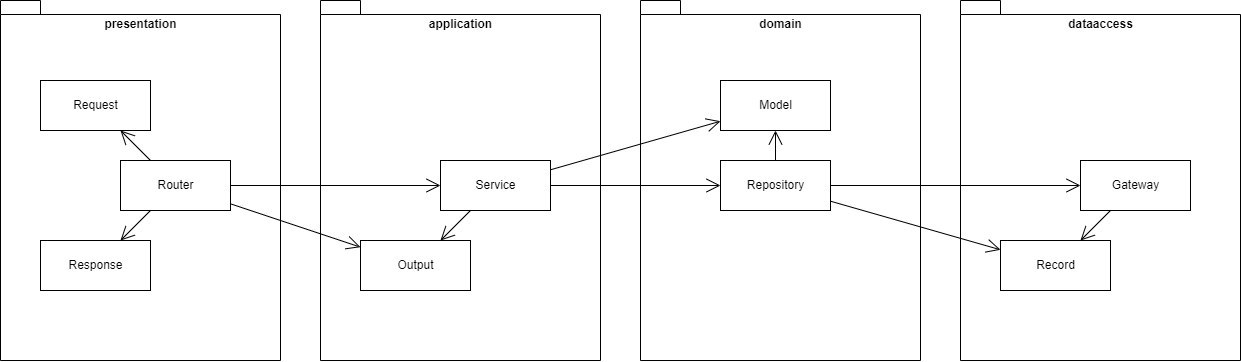

The diagram above was exported from draw.io. Its source (the exported page's mxGraphModel, read from the mxfile embedded in the PNG):
<mxGraphModel dx="1718" dy="872" grid="1" gridSize="10" guides="1" tooltips="1" connect="1" arrows="1" fold="1" page="1" pageScale="1" pageWidth="827" pageHeight="1169" math="0" shadow="0">
  <root>
    <mxCell id="0" />
    <mxCell id="1" parent="0" />
    <mxCell id="20" value="domain" style="shape=folder;fontStyle=1;spacingTop=10;tabWidth=40;tabHeight=14;tabPosition=left;html=1;verticalAlign=top;fillColor=none;" parent="1" vertex="1">
      <mxGeometry x="720" y="80" width="280" height="360" as="geometry" />
    </mxCell>
    <mxCell id="2" value="presentation" style="shape=folder;fontStyle=1;spacingTop=10;tabWidth=40;tabHeight=14;tabPosition=left;html=1;verticalAlign=top;fillColor=none;" parent="1" vertex="1">
      <mxGeometry x="80" y="80" width="280" height="360" as="geometry" />
    </mxCell>
    <mxCell id="3" value="application" style="shape=folder;fontStyle=1;spacingTop=10;tabWidth=40;tabHeight=14;tabPosition=left;html=1;verticalAlign=top;fillColor=none;" parent="1" vertex="1">
      <mxGeometry x="400" y="80" width="280" height="360" as="geometry" />
    </mxCell>
    <mxCell id="4" value="dataaccess" style="shape=folder;fontStyle=1;spacingTop=10;tabWidth=40;tabHeight=14;tabPosition=left;html=1;verticalAlign=top;fillColor=none;" parent="1" vertex="1">
      <mxGeometry x="1040" y="80" width="280" height="360" as="geometry" />
    </mxCell>
    <mxCell id="5" value="Router" style="html=1;" parent="1" vertex="1">
      <mxGeometry x="200" y="240" width="110" height="50" as="geometry" />
    </mxCell>
    <mxCell id="6" value="Request" style="html=1;" parent="1" vertex="1">
      <mxGeometry x="120" y="160" width="110" height="50" as="geometry" />
    </mxCell>
    <mxCell id="7" value="Response" style="html=1;" parent="1" vertex="1">
      <mxGeometry x="120" y="320" width="110" height="50" as="geometry" />
    </mxCell>
    <mxCell id="8" value="Service" style="html=1;" parent="1" vertex="1">
      <mxGeometry x="520" y="240" width="110" height="50" as="geometry" />
    </mxCell>
    <mxCell id="9" value="Output" style="html=1;" parent="1" vertex="1">
      <mxGeometry x="440" y="320" width="110" height="50" as="geometry" />
    </mxCell>
    <mxCell id="10" value="Gateway" style="html=1;" parent="1" vertex="1">
      <mxGeometry x="1160" y="240" width="110" height="50" as="geometry" />
    </mxCell>
    <mxCell id="11" value="Record" style="html=1;" parent="1" vertex="1">
      <mxGeometry x="1080" y="320" width="110" height="50" as="geometry" />
    </mxCell>
    <mxCell id="12" value="" style="endArrow=open;endFill=1;endSize=12;html=1;" parent="1" source="5" target="6" edge="1">
      <mxGeometry width="160" relative="1" as="geometry">
        <mxPoint x="420" y="340" as="sourcePoint" />
        <mxPoint x="580" y="340" as="targetPoint" />
      </mxGeometry>
    </mxCell>
    <mxCell id="13" value="" style="endArrow=open;endFill=1;endSize=12;html=1;" parent="1" source="5" target="7" edge="1">
      <mxGeometry width="160" relative="1" as="geometry">
        <mxPoint x="225.55555555555543" y="260" as="sourcePoint" />
        <mxPoint x="194.44444444444434" y="220" as="targetPoint" />
      </mxGeometry>
    </mxCell>
    <mxCell id="14" value="" style="endArrow=open;endFill=1;endSize=12;html=1;" parent="1" source="5" target="8" edge="1">
      <mxGeometry width="160" relative="1" as="geometry">
        <mxPoint x="226.81818181818176" y="310" as="sourcePoint" />
        <mxPoint x="183.18181818181824" y="370" as="targetPoint" />
      </mxGeometry>
    </mxCell>
    <mxCell id="15" value="" style="endArrow=open;endFill=1;endSize=12;html=1;" parent="1" source="5" target="9" edge="1">
      <mxGeometry width="160" relative="1" as="geometry">
        <mxPoint x="300" y="283.38235294117635" as="sourcePoint" />
        <mxPoint x="530" y="276.6176470588234" as="targetPoint" />
      </mxGeometry>
    </mxCell>
    <mxCell id="16" value="" style="endArrow=open;endFill=1;endSize=12;html=1;" parent="1" source="8" target="9" edge="1">
      <mxGeometry width="160" relative="1" as="geometry">
        <mxPoint x="300" y="307.91666666666674" as="sourcePoint" />
        <mxPoint x="430" y="362.08333333333326" as="targetPoint" />
      </mxGeometry>
    </mxCell>
    <mxCell id="17" value="" style="endArrow=open;endFill=1;endSize=12;html=1;" parent="1" source="23" target="11" edge="1">
      <mxGeometry width="160" relative="1" as="geometry">
        <mxPoint x="562.2727272727273" y="300" as="sourcePoint" />
        <mxPoint x="507.72727272727275" y="360" as="targetPoint" />
      </mxGeometry>
    </mxCell>
    <mxCell id="18" value="" style="endArrow=open;endFill=1;endSize=12;html=1;" parent="1" source="8" target="23" edge="1">
      <mxGeometry width="160" relative="1" as="geometry">
        <mxPoint x="640" y="297.4074074074074" as="sourcePoint" />
        <mxPoint x="800" y="362.5925925925926" as="targetPoint" />
      </mxGeometry>
    </mxCell>
    <mxCell id="19" value="" style="endArrow=open;endFill=1;endSize=12;html=1;" parent="1" source="10" target="11" edge="1">
      <mxGeometry width="160" relative="1" as="geometry">
        <mxPoint x="640" y="275" as="sourcePoint" />
        <mxPoint x="900" y="275" as="targetPoint" />
      </mxGeometry>
    </mxCell>
    <mxCell id="21" value="Model" style="html=1;" parent="1" vertex="1">
      <mxGeometry x="800" y="160" width="110" height="50" as="geometry" />
    </mxCell>
    <mxCell id="22" value="" style="endArrow=open;endFill=1;endSize=12;html=1;" parent="1" source="8" target="21" edge="1">
      <mxGeometry width="160" relative="1" as="geometry">
        <mxPoint x="640" y="282.8571428571429" as="sourcePoint" />
        <mxPoint x="1090" y="347.14285714285734" as="targetPoint" />
      </mxGeometry>
    </mxCell>
    <mxCell id="23" value="Repository" style="html=1;" parent="1" vertex="1">
      <mxGeometry x="800" y="240" width="110" height="50" as="geometry" />
    </mxCell>
    <mxCell id="24" value="" style="endArrow=open;endFill=1;endSize=12;html=1;" parent="1" source="23" target="10" edge="1">
      <mxGeometry width="160" relative="1" as="geometry">
        <mxPoint x="920" y="290.7142857142858" as="sourcePoint" />
        <mxPoint x="1090" y="339.2857142857142" as="targetPoint" />
      </mxGeometry>
    </mxCell>
    <mxCell id="25" value="" style="endArrow=open;endFill=1;endSize=12;html=1;" parent="1" source="23" target="21" edge="1">
      <mxGeometry width="160" relative="1" as="geometry">
        <mxPoint x="920" y="290.7142857142858" as="sourcePoint" />
        <mxPoint x="1090" y="339.2857142857142" as="targetPoint" />
      </mxGeometry>
    </mxCell>
  </root>
</mxGraphModel>